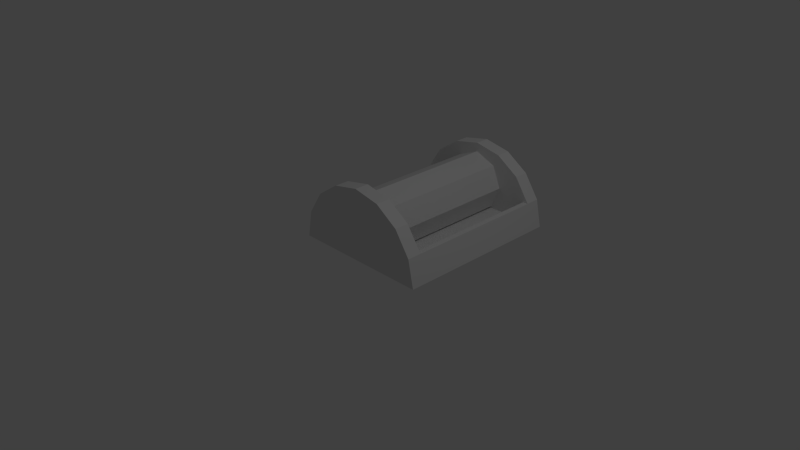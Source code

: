 # Source: wrench.blend  (saved by Blender 2.70.0; exported with 4.5.12 LTS)
import bpy
from mathutils import Matrix  # noqa: F401  (used for matrix-valued properties, if any)

bpy.ops.wm.read_factory_settings(use_empty=True)
scene = bpy.context.scene
scene.name = 'Scene'

# ---- collections
col_collection_1 = bpy.data.collections.new('Collection 1'); scene.collection.children.link(col_collection_1)

# ---- world
world_world = bpy.data.worlds.new('World'); scene.world = world_world
world_world.color = (0.05088, 0.05088, 0.05088)
world_world.use_sun_shadow = False
world_world.sun_shadow_jitter_overblur = 0.0
world_world.cycles.sampling_method = 'MANUAL'
world_world.cycles.sample_map_resolution = 256

# ---- cameras
cam_camera = bpy.data.cameras.new('Camera')
cam_camera.clip_end = 100.0
cam_camera.lens = 35.0
cam_camera.sensor_width = 32.0
cam_camera.sensor_height = 18.0
cam_camera.ortho_scale = 7.314
cam_camera.dof.focus_distance = 0.0
cam_camera.dof.aperture_fstop = 128.0

# ---- lights
light_lamp = bpy.data.lights.new('Lamp', 'POINT')
light_lamp.transmission_factor = 0.0
light_lamp.cutoff_distance = 30.0
light_lamp.energy = 100.0
light_lamp.shadow_buffer_clip_start = 1.001
light_lamp.shadow_soft_size = 0.1
light_lamp.shadow_maximum_resolution = 0.006
light_lamp.use_absolute_resolution = True
light_lamp.cycles.use_multiple_importance_sampling = False

# ---- meshes
me_cylinder_001 = bpy.data.meshes.new('Cylinder.001')
me_cylinder_001.from_pydata([(8.735e-09, 0.5442, -0.4567), (8.735e-09, 0.5442, 0.4567), (0.3026, 0.4189, -0.4567), (0.3026, 0.4189, 0.4567), (0.4279, 0.1163, -0.4567), (0.4279, 0.1163, 0.4567), (0.3026, -0.1863, -0.4567), (0.3026, -0.1863, 0.4567), (-2.867e-08, -0.3116, -0.4567), (-2.867e-08, -0.3116, 0.4567), (-0.3026, -0.1863, -0.4567), (-0.3026, -0.1863, 0.4567), (-0.4279, 0.1163, -0.4567), (-0.4279, 0.1163, 0.4567), (-0.3026, 0.4189, -0.4567), (-0.3026, 0.4189, 0.4567)], [], [(0, 1, 3, 2), (2, 3, 5, 4), (4, 5, 7, 6), (6, 7, 9, 8), (8, 9, 11, 10), (10, 11, 13, 12), (3, 1, 15, 13, 11, 9, 7, 5), (14, 15, 1, 0), (12, 13, 15, 14), (0, 2, 4, 6, 8, 10, 12, 14)])
me_cylinder_001.use_remesh_preserve_volume = False
me_cylinder_001.use_remesh_preserve_attributes = False
me_cylinder_001.use_mirror_vertex_groups = False
me_cylinder_001.update()
me_cylinder = bpy.data.meshes.new('Cylinder')
me_cylinder.from_pydata([(-1.0, -0.265, -2.401e-07), (1.0, -0.065, -3.576e-07), (-0.9239, -0.265, 0.3827), (0.9239, -0.065, 0.3827), (-0.7071, -0.265, 0.7071), (0.7071, -0.065, 0.7071), (-0.3827, -0.265, 0.9239), (0.3827, -0.065, 0.9239), (1.51e-07, -0.265, 1.0), (1.51e-07, -0.065, 1.0), (0.3827, -0.265, 0.9239), (-0.3827, -0.065, 0.9239), (0.7071, -0.265, 0.7071), (-0.7071, -0.065, 0.7071), (0.9239, -0.265, 0.3827), (-0.9239, -0.065, 0.3827), (1.0, -0.265, -1.805e-07), (-1.0, -0.065, -4.172e-07), (1.0, 1.935, -2.124e-06), (0.9239, 1.935, 0.3827), (0.7071, 1.935, 0.7071), (0.3827, 1.935, 0.9239), (1.51e-07, 1.935, 1.0), (-0.3827, 1.935, 0.9239), (-0.7071, 1.935, 0.7071), (-0.9239, 1.935, 0.3827), (-1.0, 1.935, -2.184e-06), (1.0, 2.135, -2.366e-06), (0.9239, 2.135, 0.3827), (0.7071, 2.135, 0.7071), (0.3827, 2.135, 0.9239), (1.51e-07, 2.135, 1.0), (-0.3827, 2.135, 0.9239), (-0.7071, 2.135, 0.7071), (-0.9239, 2.135, 0.3827), (-1.0, 2.135, -2.425e-06), (0.8472, -0.065, 0.3827), (-0.8472, -0.065, 0.3827), (0.8472, 1.935, 0.3827), (-0.8472, 1.935, 0.3827), (0.8472, -0.065, 0.1137), (-0.8472, -0.065, 0.1137), (0.8472, 1.935, 0.1137), (-0.8472, 1.935, 0.1137)], [], [(5, 7, 10, 12), (3, 5, 12, 14), (7, 9, 8, 10), (9, 11, 6, 8), (11, 13, 4, 6), (13, 15, 2, 4), (15, 17, 0, 2), (14, 12, 10, 8, 6, 4, 2, 0, 16), (17, 1, 16, 0), (1, 3, 14, 16), (1, 17, 26, 18), (18, 26, 35, 27), (17, 15, 25, 26), (20, 21, 22, 23, 24, 25, 19), (5, 3, 15, 13, 11, 9, 7), (3, 19, 38, 36), (3, 1, 18, 19), (28, 27, 35, 34, 33, 32, 31, 30, 29), (26, 25, 34, 35), (25, 24, 33, 34), (24, 23, 32, 33), (23, 22, 31, 32), (22, 21, 30, 31), (21, 20, 29, 30), (20, 19, 28, 29), (19, 18, 27, 28), (36, 38, 42, 40), (15, 3, 36, 37), (19, 25, 39, 38), (25, 15, 37, 39), (43, 41, 40, 42), (37, 36, 40, 41), (38, 39, 43, 42), (39, 37, 41, 43)])
me_cylinder.use_remesh_preserve_volume = False
me_cylinder.use_remesh_preserve_attributes = False
me_cylinder.use_mirror_vertex_groups = False
me_cylinder.update()

# ---- objects
ob_cylinder_001 = bpy.data.objects.new('Cylinder.001', me_cylinder_001)
ob_cylinder = bpy.data.objects.new('Cylinder', me_cylinder)
ob_lamp = bpy.data.objects.new('Lamp', light_lamp)
ob_camera = bpy.data.objects.new('Camera', cam_camera)

# ---- transforms, parenting, visibility, modifiers, constraints
ob_cylinder_001.location = (0.0, 0.9387, 0.5647)
ob_cylinder_001.rotation_euler = (-1.571, -2.22e-16, 2.22e-16)
ob_cylinder_001.scale = (1.0, 1.0, 2.462)
ob_cylinder_001.lineart.crease_threshold = 0.0
ob_cylinder.location = (0.0, 0.0, 0.0)
ob_cylinder.lineart.crease_threshold = 0.0
ob_lamp.location = (4.076, 1.005, 5.904)
ob_lamp.rotation_euler = (0.6503, 0.05522, 1.866)
ob_lamp.lock_rotations_4d = False
ob_lamp.empty_display_type = 'ARROWS'
ob_lamp.color = (0.0, 0.0, 0.0, 0.0)
ob_lamp.lineart.crease_threshold = 0.0
ob_camera.location = (7.481, -6.508, 5.344)
ob_camera.rotation_euler = (1.109, 0.01082, 0.8149)
ob_camera.lock_rotations_4d = False
ob_camera.empty_display_type = 'ARROWS'
ob_camera.color = (0.0, 0.0, 0.0, 0.0)
ob_camera.display_type = 'WIRE'
ob_camera.lineart.crease_threshold = 0.0

# ---- collection membership
col_collection_1.objects.link(ob_cylinder_001)
col_collection_1.objects.link(ob_cylinder)
col_collection_1.objects.link(ob_lamp)
col_collection_1.objects.link(ob_camera)

# ---- scene / render settings (as saved in the file)
scene.camera = ob_camera
scene.frame_start = 1; scene.frame_end = 250; scene.frame_set(1)
scene.render.engine = 'BLENDER_EEVEE_NEXT'
scene.render.resolution_percentage = 50
scene.render.dither_intensity = 0.0
scene.cycles.use_denoising = False
scene.cycles.samples = 10
scene.cycles.sampling_pattern = 'TABULATED_SOBOL'
scene.cycles.light_sampling_threshold = 0.0
scene.cycles.use_adaptive_sampling = False
scene.cycles.use_light_tree = False
scene.cycles.blur_glossy = 0.0
scene.cycles.volume_bounces = 1
scene.cycles.pixel_filter_type = 'GAUSSIAN'
scene.cycles.sample_clamp_indirect = 0.0
scene.view_settings.view_transform = 'Standard'
bpy.context.view_layer.update()
